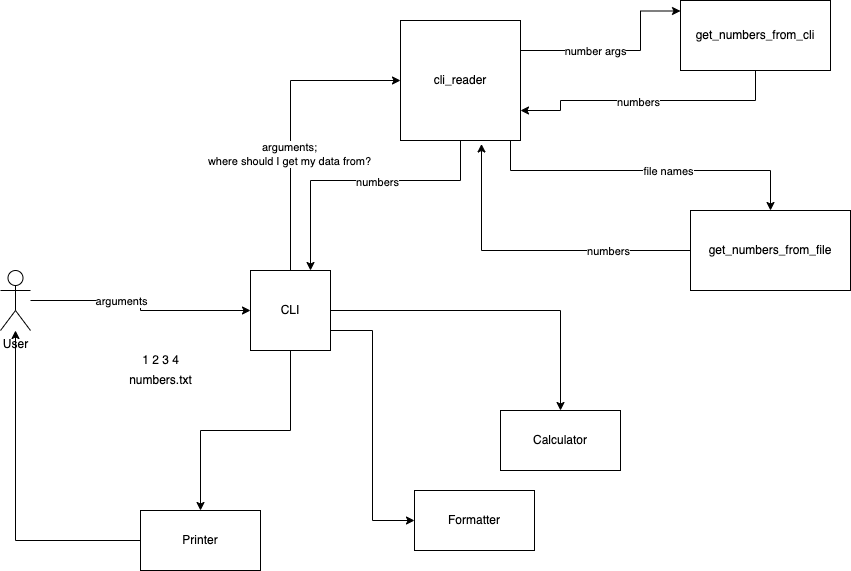

The diagram above was exported from draw.io. Its source (the exported page's mxGraphModel, read from the mxfile embedded in the PNG):
<mxGraphModel dx="1933" dy="791" grid="1" gridSize="10" guides="1" tooltips="1" connect="1" arrows="1" fold="1" page="1" pageScale="1" pageWidth="827" pageHeight="1169" math="0" shadow="0">
  <root>
    <mxCell id="0" />
    <mxCell id="1" parent="0" />
    <mxCell id="Doy4GDCBT2JbUmOQw7mh-11" style="edgeStyle=orthogonalEdgeStyle;rounded=0;orthogonalLoop=1;jettySize=auto;html=1;entryX=0;entryY=0.5;entryDx=0;entryDy=0;exitX=0.5;exitY=0;exitDx=0;exitDy=0;" parent="1" source="Doy4GDCBT2JbUmOQw7mh-1" target="Doy4GDCBT2JbUmOQw7mh-10" edge="1">
      <mxGeometry relative="1" as="geometry" />
    </mxCell>
    <mxCell id="Doy4GDCBT2JbUmOQw7mh-12" value="arguments;&lt;br&gt;where should I get my data from?" style="edgeLabel;html=1;align=center;verticalAlign=middle;resizable=0;points=[];" parent="Doy4GDCBT2JbUmOQw7mh-11" vertex="1" connectable="0">
      <mxGeometry x="-0.2172" y="2" relative="1" as="geometry">
        <mxPoint as="offset" />
      </mxGeometry>
    </mxCell>
    <mxCell id="Doy4GDCBT2JbUmOQw7mh-24" style="edgeStyle=orthogonalEdgeStyle;rounded=0;orthogonalLoop=1;jettySize=auto;html=1;" parent="1" source="Doy4GDCBT2JbUmOQw7mh-1" target="Doy4GDCBT2JbUmOQw7mh-25" edge="1">
      <mxGeometry relative="1" as="geometry">
        <mxPoint x="420" y="730" as="targetPoint" />
      </mxGeometry>
    </mxCell>
    <mxCell id="Doy4GDCBT2JbUmOQw7mh-27" value="" style="edgeStyle=orthogonalEdgeStyle;rounded=0;orthogonalLoop=1;jettySize=auto;html=1;entryX=0;entryY=0.5;entryDx=0;entryDy=0;exitX=1;exitY=0.75;exitDx=0;exitDy=0;" parent="1" source="Doy4GDCBT2JbUmOQw7mh-1" target="Doy4GDCBT2JbUmOQw7mh-26" edge="1">
      <mxGeometry relative="1" as="geometry" />
    </mxCell>
    <mxCell id="Doy4GDCBT2JbUmOQw7mh-29" value="" style="edgeStyle=orthogonalEdgeStyle;rounded=0;orthogonalLoop=1;jettySize=auto;html=1;" parent="1" source="Doy4GDCBT2JbUmOQw7mh-1" target="Doy4GDCBT2JbUmOQw7mh-28" edge="1">
      <mxGeometry relative="1" as="geometry" />
    </mxCell>
    <mxCell id="Doy4GDCBT2JbUmOQw7mh-1" value="CLI" style="whiteSpace=wrap;html=1;aspect=fixed;" parent="1" vertex="1">
      <mxGeometry x="130" y="620" width="80" height="80" as="geometry" />
    </mxCell>
    <mxCell id="Doy4GDCBT2JbUmOQw7mh-6" style="edgeStyle=orthogonalEdgeStyle;rounded=0;orthogonalLoop=1;jettySize=auto;html=1;" parent="1" source="Doy4GDCBT2JbUmOQw7mh-5" target="Doy4GDCBT2JbUmOQw7mh-1" edge="1">
      <mxGeometry relative="1" as="geometry" />
    </mxCell>
    <mxCell id="Doy4GDCBT2JbUmOQw7mh-7" value="arguments" style="edgeLabel;html=1;align=center;verticalAlign=middle;resizable=0;points=[];" parent="Doy4GDCBT2JbUmOQw7mh-6" vertex="1" connectable="0">
      <mxGeometry x="-0.2168" relative="1" as="geometry">
        <mxPoint as="offset" />
      </mxGeometry>
    </mxCell>
    <mxCell id="Doy4GDCBT2JbUmOQw7mh-5" value="User" style="shape=umlActor;verticalLabelPosition=bottom;verticalAlign=top;html=1;outlineConnect=0;" parent="1" vertex="1">
      <mxGeometry x="-120" y="620" width="30" height="60" as="geometry" />
    </mxCell>
    <mxCell id="Doy4GDCBT2JbUmOQw7mh-8" value="1 2 3 4" style="text;html=1;align=center;verticalAlign=middle;resizable=0;points=[];autosize=1;strokeColor=none;fillColor=none;" parent="1" vertex="1">
      <mxGeometry x="15" y="700" width="50" height="20" as="geometry" />
    </mxCell>
    <mxCell id="Doy4GDCBT2JbUmOQw7mh-9" value="numbers.txt" style="text;html=1;align=center;verticalAlign=middle;resizable=0;points=[];autosize=1;strokeColor=none;fillColor=none;" parent="1" vertex="1">
      <mxGeometry y="720" width="80" height="20" as="geometry" />
    </mxCell>
    <mxCell id="Doy4GDCBT2JbUmOQw7mh-16" value="" style="edgeStyle=orthogonalEdgeStyle;rounded=0;orthogonalLoop=1;jettySize=auto;html=1;exitX=1;exitY=0.25;exitDx=0;exitDy=0;entryX=0;entryY=0.15;entryDx=0;entryDy=0;entryPerimeter=0;" parent="1" source="Doy4GDCBT2JbUmOQw7mh-10" target="Doy4GDCBT2JbUmOQw7mh-15" edge="1">
      <mxGeometry relative="1" as="geometry">
        <Array as="points">
          <mxPoint x="520" y="400" />
          <mxPoint x="520" y="361" />
        </Array>
      </mxGeometry>
    </mxCell>
    <mxCell id="Doy4GDCBT2JbUmOQw7mh-19" value="number args" style="edgeLabel;html=1;align=center;verticalAlign=middle;resizable=0;points=[];" parent="Doy4GDCBT2JbUmOQw7mh-16" vertex="1" connectable="0">
      <mxGeometry x="-0.2614" relative="1" as="geometry">
        <mxPoint as="offset" />
      </mxGeometry>
    </mxCell>
    <mxCell id="Doy4GDCBT2JbUmOQw7mh-18" style="edgeStyle=orthogonalEdgeStyle;rounded=0;orthogonalLoop=1;jettySize=auto;html=1;entryX=0.75;entryY=0;entryDx=0;entryDy=0;" parent="1" source="Doy4GDCBT2JbUmOQw7mh-10" target="Doy4GDCBT2JbUmOQw7mh-1" edge="1">
      <mxGeometry relative="1" as="geometry">
        <Array as="points">
          <mxPoint x="340" y="530" />
          <mxPoint x="190" y="530" />
        </Array>
      </mxGeometry>
    </mxCell>
    <mxCell id="Doy4GDCBT2JbUmOQw7mh-23" value="numbers" style="edgeLabel;html=1;align=center;verticalAlign=middle;resizable=0;points=[];" parent="Doy4GDCBT2JbUmOQw7mh-18" vertex="1" connectable="0">
      <mxGeometry x="-0.1136" y="1" relative="1" as="geometry">
        <mxPoint as="offset" />
      </mxGeometry>
    </mxCell>
    <mxCell id="0wV_2RkXXTfqiWuyZ2j--4" style="edgeStyle=orthogonalEdgeStyle;rounded=0;orthogonalLoop=1;jettySize=auto;html=1;" edge="1" parent="1" source="Doy4GDCBT2JbUmOQw7mh-10" target="0wV_2RkXXTfqiWuyZ2j--1">
      <mxGeometry relative="1" as="geometry">
        <Array as="points">
          <mxPoint x="390" y="520" />
          <mxPoint x="650" y="520" />
        </Array>
      </mxGeometry>
    </mxCell>
    <mxCell id="0wV_2RkXXTfqiWuyZ2j--5" value="file names" style="edgeLabel;html=1;align=center;verticalAlign=middle;resizable=0;points=[];" vertex="1" connectable="0" parent="0wV_2RkXXTfqiWuyZ2j--4">
      <mxGeometry x="0.1333" y="1" relative="1" as="geometry">
        <mxPoint y="1" as="offset" />
      </mxGeometry>
    </mxCell>
    <mxCell id="Doy4GDCBT2JbUmOQw7mh-10" value="cli_reader" style="whiteSpace=wrap;html=1;aspect=fixed;" parent="1" vertex="1">
      <mxGeometry x="280" y="370" width="120" height="120" as="geometry" />
    </mxCell>
    <mxCell id="Doy4GDCBT2JbUmOQw7mh-17" style="edgeStyle=orthogonalEdgeStyle;rounded=0;orthogonalLoop=1;jettySize=auto;html=1;entryX=1;entryY=0.75;entryDx=0;entryDy=0;" parent="1" source="Doy4GDCBT2JbUmOQw7mh-15" target="Doy4GDCBT2JbUmOQw7mh-10" edge="1">
      <mxGeometry relative="1" as="geometry">
        <Array as="points">
          <mxPoint x="440" y="450" />
          <mxPoint x="440" y="460" />
        </Array>
      </mxGeometry>
    </mxCell>
    <mxCell id="Doy4GDCBT2JbUmOQw7mh-20" value="numbers" style="edgeLabel;html=1;align=center;verticalAlign=middle;resizable=0;points=[];" parent="Doy4GDCBT2JbUmOQw7mh-17" vertex="1" connectable="0">
      <mxGeometry x="0.0739" y="1" relative="1" as="geometry">
        <mxPoint as="offset" />
      </mxGeometry>
    </mxCell>
    <mxCell id="Doy4GDCBT2JbUmOQw7mh-15" value="get_numbers_from_cli" style="whiteSpace=wrap;html=1;" parent="1" vertex="1">
      <mxGeometry x="560" y="350" width="150" height="70" as="geometry" />
    </mxCell>
    <mxCell id="Doy4GDCBT2JbUmOQw7mh-25" value="Calculator" style="rounded=0;whiteSpace=wrap;html=1;" parent="1" vertex="1">
      <mxGeometry x="380" y="760" width="120" height="60" as="geometry" />
    </mxCell>
    <mxCell id="Doy4GDCBT2JbUmOQw7mh-26" value="Formatter" style="whiteSpace=wrap;html=1;" parent="1" vertex="1">
      <mxGeometry x="294" y="840" width="120" height="60" as="geometry" />
    </mxCell>
    <mxCell id="Doy4GDCBT2JbUmOQw7mh-30" style="edgeStyle=orthogonalEdgeStyle;rounded=0;orthogonalLoop=1;jettySize=auto;html=1;" parent="1" source="Doy4GDCBT2JbUmOQw7mh-28" target="Doy4GDCBT2JbUmOQw7mh-5" edge="1">
      <mxGeometry relative="1" as="geometry" />
    </mxCell>
    <mxCell id="Doy4GDCBT2JbUmOQw7mh-28" value="Printer" style="whiteSpace=wrap;html=1;" parent="1" vertex="1">
      <mxGeometry x="20" y="860" width="120" height="60" as="geometry" />
    </mxCell>
    <mxCell id="0wV_2RkXXTfqiWuyZ2j--2" style="edgeStyle=orthogonalEdgeStyle;rounded=0;orthogonalLoop=1;jettySize=auto;html=1;entryX=0.675;entryY=1.029;entryDx=0;entryDy=0;entryPerimeter=0;" edge="1" parent="1" source="0wV_2RkXXTfqiWuyZ2j--1" target="Doy4GDCBT2JbUmOQw7mh-10">
      <mxGeometry relative="1" as="geometry" />
    </mxCell>
    <mxCell id="0wV_2RkXXTfqiWuyZ2j--3" value="numbers" style="edgeLabel;html=1;align=center;verticalAlign=middle;resizable=0;points=[];" vertex="1" connectable="0" parent="0wV_2RkXXTfqiWuyZ2j--2">
      <mxGeometry x="-0.4739" relative="1" as="geometry">
        <mxPoint as="offset" />
      </mxGeometry>
    </mxCell>
    <mxCell id="0wV_2RkXXTfqiWuyZ2j--1" value="&lt;span&gt;get_numbers_from_file&lt;/span&gt;" style="rounded=0;whiteSpace=wrap;html=1;" vertex="1" parent="1">
      <mxGeometry x="570" y="560" width="160" height="80" as="geometry" />
    </mxCell>
  </root>
</mxGraphModel>